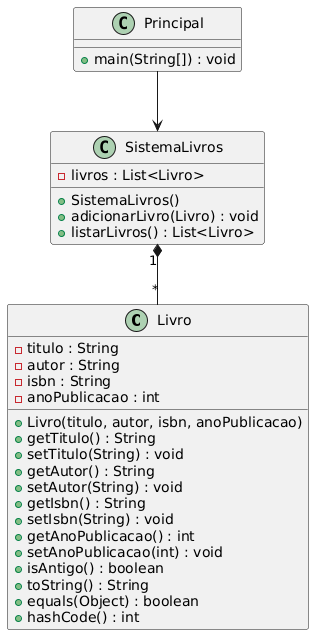

The diagram above was rendered by PlantUML. Its source (embedded in the PNG):
@startuml
class Livro {
    - titulo : String
    - autor : String
    - isbn : String
    - anoPublicacao : int

    + Livro(titulo, autor, isbn, anoPublicacao)
    + getTitulo() : String
    + setTitulo(String) : void
    + getAutor() : String
    + setAutor(String) : void
    + getIsbn() : String
    + setIsbn(String) : void
    + getAnoPublicacao() : int
    + setAnoPublicacao(int) : void
    + isAntigo() : boolean
    + toString() : String
    + equals(Object) : boolean
    + hashCode() : int
}

class SistemaLivros {
    - livros : List<Livro>
    + SistemaLivros()
    + adicionarLivro(Livro) : void
    + listarLivros() : List<Livro>
}

class Principal {
    + main(String[]) : void
}

SistemaLivros "1" *-- "*" Livro
Principal --> SistemaLivros
@enduml